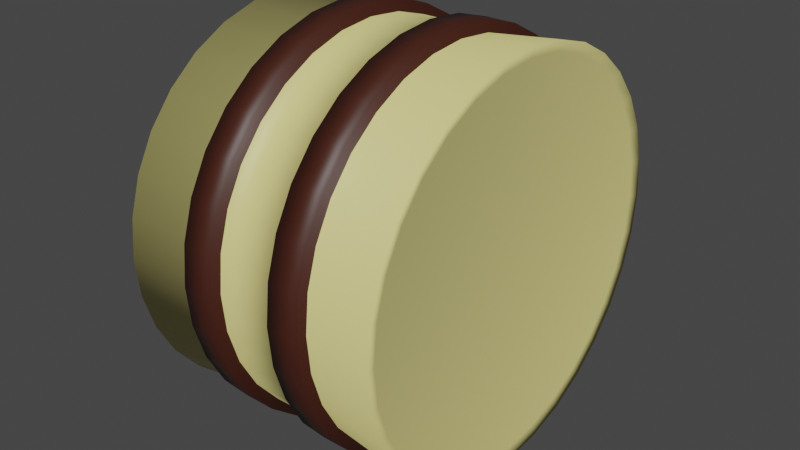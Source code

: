 # Source: HayBale.blend  (saved by Blender 3.0.42; exported with 4.5.12 LTS)
import bpy
from mathutils import Matrix  # noqa: F401  (used for matrix-valued properties, if any)

bpy.ops.wm.read_factory_settings(use_empty=True)
scene = bpy.context.scene
scene.name = 'Scene'

# ---- collections
col_collection = bpy.data.collections.new('Collection'); scene.collection.children.link(col_collection)

# ---- materials (node trees are filled in below, after node groups)
mat_haybale = bpy.data.materials.new('HayBale')
mat_haybale.use_transparent_shadow = False
mat_ties = bpy.data.materials.new('Ties')
mat_ties.use_transparent_shadow = False

# ---- material node trees
mat_haybale.use_nodes = True; mat_haybale.node_tree.nodes.clear()
_N = mat_haybale.node_tree.nodes; _L = mat_haybale.node_tree.links
n0 = _N.new('ShaderNodeBsdfPrincipled'); n0.name = 'Principled BSDF'; n0.location = (10, 300)
n0.distribution = 'GGX'
n0.subsurface_method = 'RANDOM_WALK_SKIN'
n0.inputs[0].default_value = (0.8, 0.7196, 0.2568, 1.0)
n0.inputs[3].default_value = 1.45
n0.inputs[27].default_value = (0.0, 0.0, 0.0, 1.0)
n0.inputs[28].default_value = 1.0
n1 = _N.new('ShaderNodeOutputMaterial'); n1.name = 'Material Output'; n1.location = (300, 300)
_L.new(n0.outputs[0], n1.inputs[0])
n1.is_active_output = True
mat_ties.use_nodes = True; mat_ties.node_tree.nodes.clear()
_N = mat_ties.node_tree.nodes; _L = mat_ties.node_tree.links
n0 = _N.new('ShaderNodeBsdfPrincipled'); n0.name = 'Principled BSDF'; n0.location = (10, 300)
n0.distribution = 'GGX'
n0.subsurface_method = 'RANDOM_WALK_SKIN'
n0.inputs[0].default_value = (0.05221, 0.0123, 0.005772, 1.0)
n0.inputs[3].default_value = 1.45
n0.inputs[27].default_value = (0.0, 0.0, 0.0, 1.0)
n0.inputs[28].default_value = 1.0
n1 = _N.new('ShaderNodeOutputMaterial'); n1.name = 'Material Output'; n1.location = (300, 300)
_L.new(n0.outputs[0], n1.inputs[0])
n1.is_active_output = True

# ---- world
world_world = bpy.data.worlds.new('World'); scene.world = world_world
world_world.use_nodes = True; world_world.node_tree.nodes.clear()
_N = world_world.node_tree.nodes; _L = world_world.node_tree.links
n0 = _N.new('ShaderNodeOutputWorld'); n0.name = 'World Output'; n0.location = (300, 300)
n1 = _N.new('ShaderNodeBackground'); n1.name = 'Background'; n1.location = (10, 300)
n1.inputs[0].default_value = (0.05088, 0.05088, 0.05088, 1.0)
_L.new(n1.outputs[0], n0.inputs[0])
n0.is_active_output = True
world_world.color = (0.05088, 0.05088, 0.05088)
world_world.use_sun_shadow = False
world_world.sun_shadow_jitter_overblur = 0.0

# ---- meshes
me_cylinder = bpy.data.meshes.new('Cylinder')
me_cylinder.from_pydata([(-1.92, 2.735, -7.128e-08), (1.92, 2.735, 7.673e-08), (-1.92, 2.682, -0.5335), (1.92, 2.682, -0.5335), (-1.92, 2.526, -1.046), (1.92, 2.526, -1.046), (-1.92, 2.274, -1.519), (1.92, 2.274, -1.519), (-1.92, 1.934, -1.934), (1.92, 1.934, -1.934), (-1.92, 1.519, -2.274), (1.92, 1.519, -2.274), (-1.92, 1.046, -2.526), (1.92, 1.046, -2.526), (-1.92, 0.5335, -2.682), (1.92, 0.5335, -2.682), (-1.92, -1.202e-07, -2.735), (1.92, -1.202e-07, -2.735), (-1.92, -0.5335, -2.682), (1.92, -0.5335, -2.682), (-1.92, -1.046, -2.526), (1.92, -1.046, -2.526), (-1.92, -1.519, -2.274), (1.92, -1.519, -2.274), (-1.92, -1.934, -1.934), (1.92, -1.934, -1.934), (-1.92, -2.274, -1.519), (1.92, -2.274, -1.519), (-1.92, -2.526, -1.046), (1.92, -2.526, -1.046), (-1.92, -2.682, -0.5335), (1.92, -2.682, -0.5335), (-1.92, -2.735, 1.722e-07), (1.92, -2.735, 3.202e-07), (-1.92, -2.682, 0.5335), (1.92, -2.682, 0.5335), (-1.92, -2.526, 1.046), (1.92, -2.526, 1.046), (-1.92, -2.274, 1.519), (1.92, -2.274, 1.519), (-1.92, -1.934, 1.934), (1.92, -1.934, 1.934), (-1.92, -1.519, 2.274), (1.92, -1.519, 2.274), (-1.92, -1.046, 2.526), (1.92, -1.046, 2.526), (-1.92, -0.5335, 2.682), (1.92, -0.5335, 2.682), (-1.92, 3.319e-08, 2.735), (1.92, 3.319e-08, 2.735), (-1.92, 0.5335, 2.682), (1.92, 0.5335, 2.682), (-1.92, 1.046, 2.526), (1.92, 1.046, 2.526), (-1.92, 1.519, 2.274), (1.92, 1.519, 2.274), (-1.92, 1.934, 1.934), (1.92, 1.934, 1.934), (-1.92, 2.274, 1.519), (1.92, 2.274, 1.519), (-1.92, 2.526, 1.046), (1.92, 2.526, 1.046), (-1.92, 2.682, 0.5335), (1.92, 2.682, 0.5335), (-1.958, 2.88, -7.55e-08), (-1.958, 2.825, -0.5619), (1.958, 2.825, -0.5619), (1.958, 2.88, 7.55e-08), (-1.958, 2.661, -1.102), (1.958, 2.661, -1.102), (-1.958, 2.395, -1.6), (1.958, 2.395, -1.6), (-1.958, 2.036, -2.036), (1.958, 2.036, -2.036), (-1.958, 1.6, -2.395), (1.958, 1.6, -2.395), (-1.958, 1.102, -2.661), (1.958, 1.102, -2.661), (-1.958, 0.5619, -2.825), (1.958, 0.5619, -2.825), (-1.958, -1.259e-07, -2.88), (1.958, -1.259e-07, -2.88), (-1.958, -0.5619, -2.825), (1.958, -0.5619, -2.825), (-1.958, -1.102, -2.661), (1.958, -1.102, -2.661), (-1.958, -1.6, -2.395), (1.958, -1.6, -2.395), (-1.958, -2.036, -2.036), (1.958, -2.036, -2.036), (-1.958, -2.395, -1.6), (1.958, -2.395, -1.6), (-1.958, -2.661, -1.102), (1.958, -2.661, -1.102), (-1.958, -2.825, -0.5619), (1.958, -2.825, -0.5619), (-1.958, -2.88, 1.763e-07), (1.958, -2.88, 3.273e-07), (-1.958, -2.825, 0.5619), (1.958, -2.825, 0.5619), (-1.958, -2.661, 1.102), (1.958, -2.661, 1.102), (-1.958, -2.395, 1.6), (1.958, -2.395, 1.6), (-1.958, -2.036, 2.036), (1.958, -2.036, 2.036), (-1.958, -1.6, 2.395), (1.958, -1.6, 2.395), (-1.958, -1.102, 2.661), (1.958, -1.102, 2.661), (-1.958, -0.5619, 2.825), (1.958, -0.5619, 2.825), (-1.958, 3.434e-08, 2.88), (1.958, 3.434e-08, 2.88), (-1.958, 0.5619, 2.825), (1.958, 0.5619, 2.825), (-1.958, 1.102, 2.661), (1.958, 1.102, 2.661), (-1.958, 1.6, 2.395), (1.958, 1.6, 2.395), (-1.958, 2.036, 2.036), (1.958, 2.036, 2.036), (-1.958, 2.395, 1.6), (1.958, 2.395, 1.6), (-1.958, 2.661, 1.102), (1.958, 2.661, 1.102), (-1.958, 2.825, 0.5619), (1.958, 2.825, 0.5619), (-0.9396, 2.763, -5.552e-08), (8.358e-08, 2.763, -1.93e-08), (0.9396, 2.763, 1.693e-08), (0.9396, 2.71, -0.5391), (-8.581e-08, 2.71, -0.5391), (-0.9396, 2.71, -0.5391), (0.9396, 2.553, -1.058), (8.358e-08, 2.553, -1.058), (-0.9396, 2.553, -1.058), (0.9396, 2.298, -1.535), (8.358e-08, 2.298, -1.535), (-0.9396, 2.298, -1.535), (0.9396, 1.954, -1.954), (8.358e-08, 1.954, -1.954), (-0.9396, 1.954, -1.954), (0.9396, 1.535, -2.298), (2.53e-07, 1.535, -2.298), (-0.9396, 1.535, -2.298), (0.9396, 1.058, -2.553), (4.223e-07, 1.058, -2.553), (-0.9396, 1.058, -2.553), (0.9396, 0.5391, -2.71), (4.223e-07, 0.5391, -2.71), (-0.9396, 0.5391, -2.71), (0.9396, -1.198e-07, -2.763), (4.223e-07, -1.198e-07, -2.763), (-0.9396, -1.198e-07, -2.763), (0.9396, -0.5391, -2.71), (4.223e-07, -0.5391, -2.71), (-0.9396, -0.5391, -2.71), (0.9396, -1.058, -2.553), (4.223e-07, -1.058, -2.553), (-0.9396, -1.058, -2.553), (0.9396, -1.535, -2.298), (2.53e-07, -1.535, -2.298), (-0.9396, -1.535, -2.298), (0.9396, -1.954, -1.954), (8.358e-08, -1.954, -1.954), (-0.9396, -1.954, -1.954), (0.9396, -2.298, -1.535), (8.358e-08, -2.298, -1.535), (-0.9396, -2.298, -1.535), (0.9396, -2.553, -1.058), (8.358e-08, -2.553, -1.058), (-0.9396, -2.553, -1.058), (0.9396, -2.71, -0.5391), (-8.581e-08, -2.71, -0.5391), (-0.9396, -2.71, -0.5391), (0.9396, -2.763, 2.585e-07), (-8.581e-08, -2.763, 2.223e-07), (-0.9396, -2.763, 1.861e-07), (0.9396, -2.71, 0.5391), (-8.581e-08, -2.71, 0.5391), (-0.9396, -2.71, 0.5391), (0.9396, -2.553, 1.058), (-2.552e-07, -2.553, 1.058), (-0.9396, -2.553, 1.058), (0.9396, -2.298, 1.535), (-2.552e-07, -2.298, 1.535), (-0.9396, -2.298, 1.535), (0.9396, -1.954, 1.954), (-2.552e-07, -1.954, 1.954), (-0.9396, -1.954, 1.954), (0.9396, -1.535, 2.298), (-4.246e-07, -1.535, 2.298), (-0.9396, -1.535, 2.298), (0.9396, -1.058, 2.553), (-5.94e-07, -1.058, 2.553), (-0.9396, -1.058, 2.553), (0.9396, -0.5391, 2.71), (-5.94e-07, -0.5391, 2.71), (-0.9396, -0.5391, 2.71), (0.9396, 3.396e-08, 2.763), (-5.94e-07, 3.396e-08, 2.763), (-0.9396, 3.396e-08, 2.763), (0.9396, 0.5391, 2.71), (-5.94e-07, 0.5391, 2.71), (-0.9396, 0.5391, 2.71), (0.9396, 1.058, 2.553), (-5.94e-07, 1.058, 2.553), (-0.9396, 1.058, 2.553), (0.9396, 1.535, 2.298), (-4.246e-07, 1.535, 2.298), (-0.9396, 1.535, 2.298), (0.9396, 1.954, 1.954), (-2.552e-07, 1.954, 1.954), (-0.9396, 1.954, 1.954), (0.9396, 2.298, 1.535), (-2.552e-07, 2.298, 1.535), (-0.9396, 2.298, 1.535), (0.9396, 2.553, 1.058), (-2.552e-07, 2.553, 1.058), (-0.9396, 2.553, 1.058), (0.9396, 2.71, 0.5391), (-8.581e-08, 2.71, 0.5391), (-0.9396, 2.71, 0.5391), (-0.4698, 2.763, -3.741e-08), (-0.4698, 2.71, -0.5391), (-0.4698, 2.553, -1.058), (-0.4698, 2.298, -1.535), (-0.4698, 1.954, -1.954), (-0.4698, 1.535, -2.298), (-0.4698, 1.058, -2.553), (-0.4698, 0.5391, -2.71), (-0.4698, -1.198e-07, -2.763), (-0.4698, -0.5391, -2.71), (-0.4698, -1.058, -2.553), (-0.4698, -1.535, -2.298), (-0.4698, -1.954, -1.954), (-0.4698, -2.298, -1.535), (-0.4698, -2.553, -1.058), (-0.4698, -2.71, -0.5391), (-0.4698, -2.763, 2.042e-07), (-0.4698, -2.71, 0.5391), (-0.4698, -2.553, 1.058), (-0.4698, -2.298, 1.535), (-0.4698, -1.954, 1.954), (-0.4698, -1.535, 2.298), (-0.4698, -1.058, 2.553), (-0.4698, -0.5391, 2.71), (-0.4698, 3.396e-08, 2.763), (-0.4698, 0.5391, 2.71), (-0.4698, 1.058, 2.553), (-0.4698, 1.535, 2.298), (-0.4698, 1.954, 1.954), (-0.4698, 2.298, 1.535), (-0.4698, 2.553, 1.058), (-0.4698, 2.71, 0.5391), (0.4698, 2.763, -1.185e-09), (0.4698, 2.71, -0.5391), (0.4698, 2.553, -1.058), (0.4698, 2.298, -1.535), (0.4698, 1.954, -1.954), (0.4698, 1.535, -2.298), (0.4698, 1.058, -2.553), (0.4698, 0.5391, -2.71), (0.4698, -1.198e-07, -2.763), (0.4698, -0.5391, -2.71), (0.4698, -1.058, -2.553), (0.4698, -1.535, -2.298), (0.4698, -1.954, -1.954), (0.4698, -2.298, -1.535), (0.4698, -2.553, -1.058), (0.4698, -2.71, -0.5391), (0.4698, -2.763, 2.404e-07), (0.4698, -2.71, 0.5391), (0.4698, -2.553, 1.058), (0.4698, -2.298, 1.535), (0.4698, -1.954, 1.954), (0.4698, -1.535, 2.298), (0.4698, -1.058, 2.553), (0.4698, -0.5391, 2.71), (0.4698, 3.396e-08, 2.763), (0.4698, 0.5391, 2.71), (0.4698, 1.058, 2.553), (0.4698, 1.535, 2.298), (0.4698, 1.954, 1.954), (0.4698, 2.298, 1.535), (0.4698, 2.553, 1.058), (0.4698, 2.71, 0.5391), (0.4698, 2.915, 1.71e-09), (0.9396, 2.915, 2.127e-08), (-0.4698, 2.859, -0.5687), (-0.9396, 2.859, -0.5687), (-0.4698, 2.693, -1.116), (-0.9396, 2.693, -1.116), (-0.4698, 2.424, -1.62), (-0.9396, 2.424, -1.62), (-0.4698, 2.061, -2.061), (-0.9396, 2.061, -2.061), (-0.4698, 1.62, -2.424), (-0.9396, 1.62, -2.424), (-0.4698, 1.116, -2.693), (-0.9396, 1.116, -2.693), (-0.4698, 0.5687, -2.859), (-0.9396, 0.5687, -2.859), (-0.4698, -1.249e-07, -2.915), (-0.9396, -1.249e-07, -2.915), (-0.4698, -0.5687, -2.859), (-0.9396, -0.5687, -2.859), (-0.4698, -1.116, -2.693), (-0.9396, -1.116, -2.693), (-0.4698, -1.62, -2.424), (-0.9396, -1.62, -2.424), (-0.4698, -2.061, -2.061), (-0.9396, -2.061, -2.061), (-0.4698, -2.424, -1.62), (-0.9396, -2.424, -1.62), (-0.4698, -2.693, -1.116), (-0.9396, -2.693, -1.116), (-0.4698, -2.859, -0.5687), (-0.9396, -2.859, -0.5687), (-0.4698, -2.915, 2.136e-07), (-0.9396, -2.915, 1.94e-07), (-0.4698, -2.859, 0.5687), (-0.9396, -2.859, 0.5687), (-0.4698, -2.693, 1.116), (-0.9396, -2.693, 1.116), (-0.4698, -2.424, 1.62), (-0.9396, -2.424, 1.62), (-0.4698, -2.061, 2.061), (-0.9396, -2.061, 2.061), (-0.4698, -1.62, 2.424), (-0.9396, -1.62, 2.424), (-0.4698, -1.116, 2.693), (-0.9396, -1.116, 2.693), (-0.4698, -0.5687, 2.859), (-0.9396, -0.5687, 2.859), (-0.4698, 3.468e-08, 2.915), (-0.9396, 3.468e-08, 2.915), (-0.4698, 0.5687, 2.859), (-0.9396, 0.5687, 2.859), (-0.4698, 1.116, 2.693), (-0.9396, 1.116, 2.693), (-0.4698, 1.62, 2.424), (-0.9396, 1.62, 2.424), (-0.4698, 2.061, 2.061), (-0.9396, 2.061, 2.061), (-0.4698, 2.424, 1.62), (-0.9396, 2.424, 1.62), (-0.4698, 2.693, 1.116), (-0.9396, 2.693, 1.116), (-0.4698, 2.859, 0.5687), (-0.9396, 2.859, 0.5687), (-0.9396, 2.915, -5.19e-08), (0.9396, 2.859, 0.5687), (0.9396, 2.693, 1.116), (0.9396, 2.424, 1.62), (0.9396, 2.061, 2.061), (0.9396, 1.62, 2.424), (0.9396, 1.116, 2.693), (0.9396, 0.5687, 2.859), (0.9396, 3.468e-08, 2.915), (0.9396, -0.5687, 2.859), (0.9396, -1.116, 2.693), (0.9396, -1.62, 2.424), (0.9396, -2.061, 2.061), (0.9396, -2.424, 1.62), (0.9396, -2.693, 1.116), (0.9396, -2.859, 0.5687), (0.9396, -2.915, 2.665e-07), (0.9396, -2.859, -0.5687), (0.9396, -2.693, -1.116), (0.9396, -2.424, -1.62), (0.9396, -2.061, -2.061), (0.9396, -1.62, -2.424), (0.9396, -1.116, -2.693), (0.9396, -0.5687, -2.859), (0.9396, -1.249e-07, -2.915), (0.9396, 0.5687, -2.859), (0.9396, 1.116, -2.693), (0.9396, 1.62, -2.424), (0.9396, 2.061, -2.061), (0.9396, 2.424, -1.62), (0.9396, 2.693, -1.116), (0.9396, 2.859, -0.5687), (-0.4698, 2.915, -3.234e-08), (0.4698, 2.859, -0.5687), (0.4698, 2.693, -1.116), (0.4698, 2.424, -1.62), (0.4698, 2.061, -2.061), (0.4698, 1.62, -2.424), (0.4698, 1.116, -2.693), (0.4698, 0.5687, -2.859), (0.4698, -1.249e-07, -2.915), (0.4698, -0.5687, -2.859), (0.4698, -1.116, -2.693), (0.4698, -1.62, -2.424), (0.4698, -2.061, -2.061), (0.4698, -2.424, -1.62), (0.4698, -2.693, -1.116), (0.4698, -2.859, -0.5687), (0.4698, -2.915, 2.484e-07), (0.4698, -2.859, 0.5687), (0.4698, -2.693, 1.116), (0.4698, -2.424, 1.62), (0.4698, -2.061, 2.061), (0.4698, -1.62, 2.424), (0.4698, -1.116, 2.693), (0.4698, -0.5687, 2.859), (0.4698, 3.468e-08, 2.915), (0.4698, 0.5687, 2.859), (0.4698, 1.116, 2.693), (0.4698, 1.62, 2.424), (0.4698, 2.061, 2.061), (0.4698, 2.424, 1.62), (0.4698, 2.693, 1.116), (0.4698, 2.859, 0.5687)], [], [(130, 67, 66, 131), (131, 66, 69, 134), (134, 69, 71, 137), (137, 71, 73, 140), (140, 73, 75, 143), (143, 75, 77, 146), (146, 77, 79, 149), (149, 79, 81, 152), (152, 81, 83, 155), (155, 83, 85, 158), (158, 85, 87, 161), (161, 87, 89, 164), (164, 89, 91, 167), (167, 91, 93, 170), (170, 93, 95, 173), (173, 95, 97, 176), (176, 97, 99, 179), (179, 99, 101, 182), (182, 101, 103, 185), (185, 103, 105, 188), (188, 105, 107, 191), (191, 107, 109, 194), (194, 109, 111, 197), (197, 111, 113, 200), (200, 113, 115, 203), (203, 115, 117, 206), (206, 117, 119, 209), (209, 119, 121, 212), (212, 121, 123, 215), (215, 123, 125, 218), (3, 1, 63, 61, 59, 57, 55, 53, 51, 49, 47, 45, 43, 41, 39, 37, 35, 33, 31, 29, 27, 25, 23, 21, 19, 17, 15, 13, 11, 9, 7, 5), (218, 125, 127, 221), (221, 127, 67, 130), (0, 2, 4, 6, 8, 10, 12, 14, 16, 18, 20, 22, 24, 26, 28, 30, 32, 34, 36, 38, 40, 42, 44, 46, 48, 50, 52, 54, 56, 58, 60, 62), (2, 0, 64, 65), (1, 3, 66, 67), (4, 2, 65, 68), (3, 5, 69, 66), (6, 4, 68, 70), (5, 7, 71, 69), (8, 6, 70, 72), (7, 9, 73, 71), (10, 8, 72, 74), (9, 11, 75, 73), (12, 10, 74, 76), (11, 13, 77, 75), (14, 12, 76, 78), (13, 15, 79, 77), (16, 14, 78, 80), (15, 17, 81, 79), (18, 16, 80, 82), (17, 19, 83, 81), (20, 18, 82, 84), (19, 21, 85, 83), (22, 20, 84, 86), (21, 23, 87, 85), (24, 22, 86, 88), (23, 25, 89, 87), (26, 24, 88, 90), (25, 27, 91, 89), (28, 26, 90, 92), (27, 29, 93, 91), (30, 28, 92, 94), (29, 31, 95, 93), (32, 30, 94, 96), (31, 33, 97, 95), (34, 32, 96, 98), (33, 35, 99, 97), (36, 34, 98, 100), (35, 37, 101, 99), (38, 36, 100, 102), (37, 39, 103, 101), (40, 38, 102, 104), (39, 41, 105, 103), (42, 40, 104, 106), (41, 43, 107, 105), (44, 42, 106, 108), (43, 45, 109, 107), (46, 44, 108, 110), (45, 47, 111, 109), (48, 46, 110, 112), (47, 49, 113, 111), (50, 48, 112, 114), (49, 51, 115, 113), (52, 50, 114, 116), (51, 53, 117, 115), (54, 52, 116, 118), (53, 55, 119, 117), (56, 54, 118, 120), (55, 57, 121, 119), (58, 56, 120, 122), (57, 59, 123, 121), (60, 58, 122, 124), (59, 61, 125, 123), (62, 60, 124, 126), (61, 63, 127, 125), (0, 62, 126, 64), (63, 1, 67, 127), (126, 223, 128, 64), (255, 222, 129, 224), (142, 139, 295, 297), (124, 220, 223, 126), (254, 219, 222, 255), (231, 232, 304, 302), (122, 217, 220, 124), (253, 216, 219, 254), (191, 194, 362, 363), (120, 214, 217, 122), (252, 213, 216, 253), (140, 143, 379, 380), (118, 211, 214, 120), (251, 210, 213, 252), (230, 231, 302, 300), (116, 208, 211, 118), (250, 207, 210, 251), (229, 230, 300, 298), (114, 205, 208, 116), (249, 204, 207, 250), (196, 193, 331, 333), (112, 202, 205, 114), (248, 201, 204, 249), (145, 142, 297, 299), (110, 199, 202, 112), (247, 198, 201, 248), (228, 229, 298, 296), (108, 196, 199, 110), (246, 195, 198, 247), (194, 197, 361, 362), (106, 193, 196, 108), (245, 192, 195, 246), (143, 146, 378, 379), (104, 190, 193, 106), (244, 189, 192, 245), (227, 228, 296, 294), (102, 187, 190, 104), (243, 186, 189, 244), (226, 227, 294, 292), (100, 184, 187, 102), (242, 183, 186, 243), (199, 196, 333, 335), (98, 181, 184, 100), (241, 180, 183, 242), (148, 145, 299, 301), (96, 178, 181, 98), (240, 177, 180, 241), (225, 226, 292, 290), (94, 175, 178, 96), (239, 174, 177, 240), (197, 200, 360, 361), (92, 172, 175, 94), (238, 171, 174, 239), (146, 149, 377, 378), (90, 169, 172, 92), (237, 168, 171, 238), (224, 225, 290, 384), (88, 166, 169, 90), (236, 165, 168, 237), (202, 199, 335, 337), (86, 163, 166, 88), (235, 162, 165, 236), (151, 148, 301, 303), (84, 160, 163, 86), (234, 159, 162, 235), (200, 203, 359, 360), (82, 157, 160, 84), (233, 156, 159, 234), (149, 152, 376, 377), (80, 154, 157, 82), (232, 153, 156, 233), (205, 202, 337, 339), (78, 151, 154, 80), (231, 150, 153, 232), (154, 151, 303, 305), (76, 148, 151, 78), (230, 147, 150, 231), (203, 206, 358, 359), (74, 145, 148, 76), (229, 144, 147, 230), (152, 155, 375, 376), (72, 142, 145, 74), (228, 141, 144, 229), (208, 205, 339, 341), (70, 139, 142, 72), (227, 138, 141, 228), (157, 154, 305, 307), (68, 136, 139, 70), (226, 135, 138, 227), (256, 287, 415, 288), (65, 133, 136, 68), (225, 132, 135, 226), (206, 209, 357, 358), (64, 128, 133, 65), (224, 129, 132, 225), (155, 158, 374, 375), (287, 286, 414, 415), (286, 285, 413, 414), (211, 208, 341, 343), (160, 157, 307, 309), (285, 284, 412, 413), (209, 212, 356, 357), (158, 161, 373, 374), (284, 283, 411, 412), (283, 282, 410, 411), (214, 211, 343, 345), (163, 160, 309, 311), (282, 281, 409, 410), (212, 215, 355, 356), (161, 164, 372, 373), (281, 280, 408, 409), (280, 279, 407, 408), (217, 214, 345, 347), (166, 163, 311, 313), (279, 278, 406, 407), (215, 218, 354, 355), (164, 167, 371, 372), (278, 277, 405, 406), (277, 276, 404, 405), (220, 217, 347, 349), (169, 166, 313, 315), (276, 275, 403, 404), (218, 221, 353, 354), (255, 224, 384, 350), (167, 170, 370, 371), (275, 274, 402, 403), (254, 255, 350, 348), (274, 273, 401, 402), (129, 256, 257, 132), (132, 257, 258, 135), (135, 258, 259, 138), (138, 259, 260, 141), (141, 260, 261, 144), (144, 261, 262, 147), (147, 262, 263, 150), (150, 263, 264, 153), (153, 264, 265, 156), (156, 265, 266, 159), (159, 266, 267, 162), (162, 267, 268, 165), (165, 268, 269, 168), (168, 269, 270, 171), (171, 270, 271, 174), (174, 271, 272, 177), (177, 272, 273, 180), (180, 273, 274, 183), (183, 274, 275, 186), (186, 275, 276, 189), (189, 276, 277, 192), (192, 277, 278, 195), (195, 278, 279, 198), (198, 279, 280, 201), (201, 280, 281, 204), (204, 281, 282, 207), (207, 282, 283, 210), (210, 283, 284, 213), (213, 284, 285, 216), (216, 285, 286, 219), (219, 286, 287, 222), (222, 287, 256, 129), (415, 353, 289, 288), (414, 354, 353, 415), (413, 355, 354, 414), (412, 356, 355, 413), (411, 357, 356, 412), (410, 358, 357, 411), (409, 359, 358, 410), (408, 360, 359, 409), (407, 361, 360, 408), (406, 362, 361, 407), (405, 363, 362, 406), (404, 364, 363, 405), (403, 365, 364, 404), (402, 366, 365, 403), (401, 367, 366, 402), (400, 368, 367, 401), (399, 369, 368, 400), (398, 370, 369, 399), (397, 371, 370, 398), (396, 372, 371, 397), (395, 373, 372, 396), (394, 374, 373, 395), (393, 375, 374, 394), (392, 376, 375, 393), (391, 377, 376, 392), (390, 378, 377, 391), (389, 379, 378, 390), (388, 380, 379, 389), (387, 381, 380, 388), (386, 382, 381, 387), (385, 383, 382, 386), (288, 289, 383, 385), (352, 384, 290, 291), (291, 290, 292, 293), (293, 292, 294, 295), (295, 294, 296, 297), (297, 296, 298, 299), (299, 298, 300, 301), (301, 300, 302, 303), (303, 302, 304, 305), (305, 304, 306, 307), (307, 306, 308, 309), (309, 308, 310, 311), (311, 310, 312, 313), (313, 312, 314, 315), (315, 314, 316, 317), (317, 316, 318, 319), (319, 318, 320, 321), (321, 320, 322, 323), (323, 322, 324, 325), (325, 324, 326, 327), (327, 326, 328, 329), (329, 328, 330, 331), (331, 330, 332, 333), (333, 332, 334, 335), (335, 334, 336, 337), (337, 336, 338, 339), (339, 338, 340, 341), (341, 340, 342, 343), (343, 342, 344, 345), (345, 344, 346, 347), (347, 346, 348, 349), (349, 348, 350, 351), (351, 350, 384, 352), (193, 190, 329, 331), (232, 233, 306, 304), (233, 234, 308, 306), (137, 140, 380, 381), (188, 191, 363, 364), (234, 235, 310, 308), (139, 136, 293, 295), (190, 187, 327, 329), (235, 236, 312, 310), (236, 237, 314, 312), (134, 137, 381, 382), (257, 256, 288, 385), (185, 188, 364, 365), (237, 238, 316, 314), (136, 133, 291, 293), (258, 257, 385, 386), (187, 184, 325, 327), (238, 239, 318, 316), (259, 258, 386, 387), (239, 240, 320, 318), (131, 134, 382, 383), (260, 259, 387, 388), (182, 185, 365, 366), (240, 241, 322, 320), (133, 128, 352, 291), (261, 260, 388, 389), (184, 181, 323, 325), (241, 242, 324, 322), (262, 261, 389, 390), (242, 243, 326, 324), (130, 131, 383, 289), (263, 262, 390, 391), (179, 182, 366, 367), (243, 244, 328, 326), (264, 263, 391, 392), (181, 178, 321, 323), (244, 245, 330, 328), (265, 264, 392, 393), (245, 246, 332, 330), (266, 265, 393, 394), (176, 179, 367, 368), (246, 247, 334, 332), (267, 266, 394, 395), (178, 175, 319, 321), (247, 248, 336, 334), (268, 267, 395, 396), (248, 249, 338, 336), (269, 268, 396, 397), (173, 176, 368, 369), (249, 250, 340, 338), (270, 269, 397, 398), (175, 172, 317, 319), (250, 251, 342, 340), (128, 223, 351, 352), (271, 270, 398, 399), (251, 252, 344, 342), (272, 271, 399, 400), (170, 173, 369, 370), (252, 253, 346, 344), (221, 130, 289, 353), (273, 272, 400, 401), (172, 169, 315, 317), (253, 254, 348, 346), (223, 220, 349, 351)])
me_cylinder.polygons.foreach_set('use_smooth', [True] * 386)
me_cylinder.polygons.foreach_set('material_index', [0, 0, 0, 0, 0, 0, 0, 0, 0, 0, 0, 0, 0, 0, 0, 0, 0, 0, 0, 0, 0, 0, 0, 0, 0, 0, 0, 0, 0, 0, 0, 0, 0, 0, 0, 0, 0, 0, 0, 0, 0, 0, 0, 0, 0, 0, 0, 0, 0, 0, 0, 0, 0, 0, 0, 0, 0, 0, 0, 0, 0, 0, 0, 0, 0, 0, 0, 0, 0, 0, 0, 0, 0, 0, 0, 0, 0, 0, 0, 0, 0, 0, 0, 0, 0, 0, 0, 0, 0, 0, 0, 0, 0, 0, 0, 0, 0, 0, 0, 0, 1, 0, 0, 1, 0, 0, 1, 0, 0, 1, 0, 0, 1, 0, 0, 1, 0, 0, 1, 0, 0, 1, 0, 0, 1, 0, 0, 1, 0, 0, 1, 0, 0, 1, 0, 0, 1, 0, 0, 1, 0, 0, 1, 0, 0, 1, 0, 0, 1, 0, 0, 1, 0, 0, 1, 0, 0, 1, 0, 0, 1, 0, 0, 1, 0, 0, 1, 0, 0, 1, 0, 0, 1, 0, 0, 1, 0, 0, 1, 0, 0, 1, 0, 0, 1, 0, 0, 1, 0, 0, 1, 0, 0, 1, 1, 1, 1, 1, 1, 1, 1, 1, 1, 1, 1, 1, 1, 1, 1, 1, 1, 1, 1, 1, 1, 1, 1, 1, 1, 1, 1, 1, 1, 1, 1, 1, 0, 0, 0, 0, 0, 0, 0, 0, 0, 0, 0, 0, 0, 0, 0, 0, 0, 0, 0, 0, 0, 0, 0, 0, 0, 0, 0, 0, 0, 0, 0, 0, 1, 1, 1, 1, 1, 1, 1, 1, 1, 1, 1, 1, 1, 1, 1, 1, 1, 1, 1, 1, 1, 1, 1, 1, 1, 1, 1, 1, 1, 1, 1, 1, 1, 1, 1, 1, 1, 1, 1, 1, 1, 1, 1, 1, 1, 1, 1, 1, 1, 1, 1, 1, 1, 1, 1, 1, 1, 1, 1, 1, 1, 1, 1, 1, 1, 1, 1, 1, 1, 1, 1, 1, 1, 1, 1, 1, 1, 1, 1, 1, 1, 1, 1, 1, 1, 1, 1, 1, 1, 1, 1, 1, 1, 1, 1, 1, 1, 1, 1, 1, 1, 1, 1, 1, 1, 1, 1, 1, 1, 1, 1, 1, 1, 1, 1, 1, 1, 1, 1, 1, 1, 1, 1, 1, 1, 1, 1, 1])
_uv = me_cylinder.uv_layers.new(name='UVMap')
_uv.uv.foreach_set('vector', [1.0, 0.875, 1.0, 1.0, 0.9688, 1.0, 0.9688, 0.875, 0.9688, 0.875, 0.9688, 1.0, 0.9375, 1.0, 0.9375, 0.875, 0.9375, 0.875, 0.9375, 1.0, 0.9062, 1.0, 0.9062, 0.875, 0.9062, 0.875, 0.9062, 1.0, 0.875, 1.0, 0.875, 0.875, 0.875, 0.875, 0.875, 1.0, 0.8438, 1.0, 0.8438, 0.875, 0.8438, 0.875, 0.8438, 1.0, 0.8125, 1.0, 0.8125, 0.875, 0.8125, 0.875, 0.8125, 1.0, 0.7812, 1.0, 0.7812, 0.875, 0.7812, 0.875, 0.7812, 1.0, 0.75, 1.0, 0.75, 0.875, 0.75, 0.875, 0.75, 1.0, 0.7188, 1.0, 0.7188, 0.875, 0.7188, 0.875, 0.7188, 1.0, 0.6875, 1.0, 0.6875, 0.875, 0.6875, 0.875, 0.6875, 1.0, 0.6562, 1.0, 0.6562, 0.875, 0.6562, 0.875, 0.6562, 1.0, 0.625, 1.0, 0.625, 0.875, 0.625, 0.875, 0.625, 1.0, 0.5938, 1.0, 0.5938, 0.875, 0.5938, 0.875, 0.5938, 1.0, 0.5625, 1.0, 0.5625, 0.875, 0.5625, 0.875, 0.5625, 1.0, 0.5312, 1.0, 0.5312, 0.875, 0.5312, 0.875, 0.5312, 1.0, 0.5, 1.0, 0.5, 0.875, 0.5, 0.875, 0.5, 1.0, 0.4688, 1.0, 0.4688, 0.875, 0.4688, 0.875, 0.4688, 1.0, 0.4375, 1.0, 0.4375, 0.875, 0.4375, 0.875, 0.4375, 1.0, 0.4062, 1.0, 0.4062, 0.875, 0.4062, 0.875, 0.4062, 1.0, 0.375, 1.0, 0.375, 0.875, 0.375, 0.875, 0.375, 1.0, 0.3438, 1.0, 0.3438, 0.875, 0.3438, 0.875, 0.3438, 1.0, 0.3125, 1.0, 0.3125, 0.875, 0.3125, 0.875, 0.3125, 1.0, 0.2812, 1.0, 0.2812, 0.875, 0.2812, 0.875, 0.2812, 1.0, 0.25, 1.0, 0.25, 0.875, 0.25, 0.875, 0.25, 1.0, 0.2188, 1.0, 0.2188, 0.875, 0.2188, 0.875, 0.2188, 1.0, 0.1875, 1.0, 0.1875, 0.875, 0.1875, 0.875, 0.1875, 1.0, 0.1562, 1.0, 0.1562, 0.875, 0.1562, 0.875, 0.1562, 1.0, 0.125, 1.0, 0.125, 0.875, 0.125, 0.875, 0.125, 1.0, 0.09375, 1.0, 0.09375, 0.875, 0.09375, 0.875, 0.09375, 1.0, 0.0625, 1.0, 0.0625, 0.875, 0.2954, 0.478, 0.25, 0.4825, 0.2046, 0.478, 0.161, 0.4648, 0.1208, 0.4433, 0.08561, 0.4144, 0.0567, 0.3792, 0.03522, 0.339, 0.02199, 0.2954, 0.01752, 0.25, 0.02199, 0.2046, 0.03522, 0.161, 0.0567, 0.1208, 0.08561, 0.08561, 0.1208, 0.0567, 0.161, 0.03522, 0.2046, 0.02199, 0.25, 0.01752, 0.2954, 0.02199, 0.339, 0.03522, 0.3792, 0.0567, 0.4144, 0.08561, 0.4433, 0.1208, 0.4648, 0.161, 0.478, 0.2046, 0.4825, 0.25, 0.478, 0.2954, 0.4648, 0.339, 0.4433, 0.3792, 0.4144, 0.4144, 0.3792, 0.4433, 0.339, 0.4648, 0.0625, 0.875, 0.0625, 1.0, 0.03125, 1.0, 0.03125, 0.875, 0.03125, 0.875, 0.03125, 1.0, 0.0, 1.0, 0.0, 0.875, 0.75, 0.4825, 0.7954, 0.478, 0.839, 0.4648, 0.8792, 0.4433, 0.9144, 0.4144, 0.9433, 0.3792, 0.9648, 0.339, 0.978, 0.2954, 0.9825, 0.25, 0.978, 0.2046, 0.9648, 0.161, 0.9433, 0.1208, 0.9144, 0.08561, 0.8792, 0.0567, 0.839, 0.03522, 0.7954, 0.02199, 0.75, 0.01752, 0.7046, 0.02199, 0.661, 0.03522, 0.6208, 0.0567, 0.5856, 0.08561, 0.5567, 0.1208, 0.5352, 0.161, 0.522, 0.2046, 0.5175, 0.25, 0.522, 0.2954, 0.5352, 0.339, 0.5567, 0.3792, 0.5856, 0.4144, 0.6208, 0.4433, 0.661, 0.4648, 0.7046, 0.478, 0.7954, 0.478, 0.75, 0.4825, 0.75, 0.49, 0.7968, 0.4854, 0.25, 0.4825, 0.2954, 0.478, 0.2968, 0.4854, 0.25, 0.49, 0.839, 0.4648, 0.7954, 0.478, 0.7968, 0.4854, 0.8418, 0.4717, 0.2954, 0.478, 0.339, 0.4648, 0.3418, 0.4717, 0.2968, 0.4854, 0.8792, 0.4433, 0.839, 0.4648, 0.8418, 0.4717, 0.8833, 0.4496, 0.339, 0.4648, 0.3792, 0.4433, 0.3833, 0.4496, 0.3418, 0.4717, 0.9144, 0.4144, 0.8792, 0.4433, 0.8833, 0.4496, 0.9197, 0.4197, 0.3792, 0.4433, 0.4144, 0.4144, 0.4197, 0.4197, 0.3833, 0.4496, 0.9433, 0.3792, 0.9144, 0.4144, 0.9197, 0.4197, 0.9496, 0.3833, 0.4144, 0.4144, 0.4433, 0.3792, 0.4496, 0.3833, 0.4197, 0.4197, 0.9648, 0.339, 0.9433, 0.3792, 0.9496, 0.3833, 0.9717, 0.3418, 0.4433, 0.3792, 0.4648, 0.339, 0.4717, 0.3418, 0.4496, 0.3833, 0.978, 0.2954, 0.9648, 0.339, 0.9717, 0.3418, 0.9854, 0.2968, 0.4648, 0.339, 0.478, 0.2954, 0.4854, 0.2968, 0.4717, 0.3418, 0.9825, 0.25, 0.978, 0.2954, 0.9854, 0.2968, 0.99, 0.25, 0.478, 0.2954, 0.4825, 0.25, 0.49, 0.25, 0.4854, 0.2968, 0.978, 0.2046, 0.9825, 0.25, 0.99, 0.25, 0.9854, 0.2032, 0.4825, 0.25, 0.478, 0.2046, 0.4854, 0.2032, 0.49, 0.25, 0.9648, 0.161, 0.978, 0.2046, 0.9854, 0.2032, 0.9717, 0.1582, 0.478, 0.2046, 0.4648, 0.161, 0.4717, 0.1582, 0.4854, 0.2032, 0.9433, 0.1208, 0.9648, 0.161, 0.9717, 0.1582, 0.9496, 0.1167, 0.4648, 0.161, 0.4433, 0.1208, 0.4496, 0.1167, 0.4717, 0.1582, 0.9144, 0.08561, 0.9433, 0.1208, 0.9496, 0.1167, 0.9197, 0.08029, 0.4433, 0.1208, 0.4144, 0.08561, 0.4197, 0.08029, 0.4496, 0.1167, 0.8792, 0.0567, 0.9144, 0.08561, 0.9197, 0.08029, 0.8833, 0.05045, 0.4144, 0.08561, 0.3792, 0.0567, 0.3833, 0.05045, 0.4197, 0.08029, 0.839, 0.03522, 0.8792, 0.0567, 0.8833, 0.05045, 0.8418, 0.02827, 0.3792, 0.0567, 0.339, 0.03522, 0.3418, 0.02827, 0.3833, 0.05045, 0.7954, 0.02199, 0.839, 0.03522, 0.8418, 0.02827, 0.7968, 0.01461, 0.339, 0.03522, 0.2954, 0.02199, 0.2968, 0.01461, 0.3418, 0.02827, 0.75, 0.01752, 0.7954, 0.02199, 0.7968, 0.01461, 0.75, 0.01, 0.2954, 0.02199, 0.25, 0.01752, 0.25, 0.01, 0.2968, 0.01461, 0.7046, 0.02199, 0.75, 0.01752, 0.75, 0.01, 0.7032, 0.01461, 0.25, 0.01752, 0.2046, 0.02199, 0.2032, 0.01461, 0.25, 0.01, 0.661, 0.03522, 0.7046, 0.02199, 0.7032, 0.01461, 0.6582, 0.02827, 0.2046, 0.02199, 0.161, 0.03522, 0.1582, 0.02827, 0.2032, 0.01461, 0.6208, 0.0567, 0.661, 0.03522, 0.6582, 0.02827, 0.6167, 0.05045, 0.161, 0.03522, 0.1208, 0.0567, 0.1167, 0.05045, 0.1582, 0.02827, 0.5856, 0.08561, 0.6208, 0.0567, 0.6167, 0.05045, 0.5803, 0.08029, 0.1208, 0.0567, 0.08561, 0.08561, 0.08029, 0.08029, 0.1167, 0.05045, 0.5567, 0.1208, 0.5856, 0.08561, 0.5803, 0.08029, 0.5504, 0.1167, 0.08561, 0.08561, 0.0567, 0.1208, 0.05045, 0.1167, 0.08029, 0.08029, 0.5352, 0.161, 0.5567, 0.1208, 0.5504, 0.1167, 0.5283, 0.1582, 0.0567, 0.1208, 0.03522, 0.161, 0.02827, 0.1582, 0.05045, 0.1167, 0.522, 0.2046, 0.5352, 0.161, 0.5283, 0.1582, 0.5146, 0.2032, 0.03522, 0.161, 0.02199, 0.2046, 0.01461, 0.2032, 0.02827, 0.1582, 0.5175, 0.25, 0.522, 0.2046, 0.5146, 0.2032, 0.51, 0.25, 0.02199, 0.2046, 0.01752, 0.25, 0.01, 0.25, 0.01461, 0.2032, 0.522, 0.2954, 0.5175, 0.25, 0.51, 0.25, 0.5146, 0.2968, 0.01752, 0.25, 0.02199, 0.2954, 0.01461, 0.2968, 0.01, 0.25, 0.5352, 0.339, 0.522, 0.2954, 0.5146, 0.2968, 0.5283, 0.3418, 0.02199, 0.2954, 0.03522, 0.339, 0.02827, 0.3418, 0.01461, 0.2968, 0.5567, 0.3792, 0.5352, 0.339, 0.5283, 0.3418, 0.5504, 0.3833, 0.03522, 0.339, 0.0567, 0.3792, 0.05045, 0.3833, 0.02827, 0.3418, 0.5856, 0.4144, 0.5567, 0.3792, 0.5504, 0.3833, 0.5803, 0.4197, 0.0567, 0.3792, 0.08561, 0.4144, 0.08029, 0.4197, 0.05045, 0.3833, 0.6208, 0.4433, 0.5856, 0.4144, 0.5803, 0.4197, 0.6167, 0.4496, 0.08561, 0.4144, 0.1208, 0.4433, 0.1167, 0.4496, 0.08029, 0.4197, 0.661, 0.4648, 0.6208, 0.4433, 0.6167, 0.4496, 0.6582, 0.4717, 0.1208, 0.4433, 0.161, 0.4648, 0.1582, 0.4717, 0.1167, 0.4496, 0.7046, 0.478, 0.661, 0.4648, 0.6582, 0.4717, 0.7032, 0.4854, 0.161, 0.4648, 0.2046, 0.478, 0.2032, 0.4854, 0.1582, 0.4717, 0.75, 0.4825, 0.7046, 0.478, 0.7032, 0.4854, 0.75, 0.49, 0.2046, 0.478, 0.25, 0.4825, 0.25, 0.49, 0.2032, 0.4854, 0.03125, 0.5, 0.03125, 0.625, 0.0, 0.625, 0.0, 0.5, 0.03125, 0.6875, 0.03125, 0.75, 0.0, 0.75, 0.0, 0.6875, 0.875, 0.625, 0.9062, 0.625, 0.9062, 0.625, 0.875, 0.625, 0.0625, 0.5, 0.0625, 0.625, 0.03125, 0.625, 0.03125, 0.5, 0.0625, 0.6875, 0.0625, 0.75, 0.03125, 0.75, 0.03125, 0.6875, 0.7812, 0.6875, 0.75, 0.6875, 0.75, 0.6875, 0.7812, 0.6875, 0.09375, 0.5, 0.09375, 0.625, 0.0625, 0.625, 0.0625, 0.5, 0.09375, 0.6875, 0.09375, 0.75, 0.0625, 0.75, 0.0625, 0.6875, 0.3438, 0.875, 0.3125, 0.875, 0.3125, 0.875, 0.3438, 0.875, 0.125, 0.5, 0.125, 0.625, 0.09375, 0.625, 0.09375, 0.5, 0.125, 0.6875, 0.125, 0.75, 0.09375, 0.75, 0.09375, 0.6875, 0.875, 0.875, 0.8438, 0.875, 0.8438, 0.875, 0.875, 0.875, 0.1562, 0.5, 0.1562, 0.625, 0.125, 0.625, 0.125, 0.5, 0.1562, 0.6875, 0.1562, 0.75, 0.125, 0.75, 0.125, 0.6875, 0.8125, 0.6875, 0.7812, 0.6875, 0.7812, 0.6875, 0.8125, 0.6875, 0.1875, 0.5, 0.1875, 0.625, 0.1562, 0.625, 0.1562, 0.5, 0.1875, 0.6875, 0.1875, 0.75, 0.1562, 0.75, 0.1562, 0.6875, 0.8438, 0.6875, 0.8125, 0.6875, 0.8125, 0.6875, 0.8438, 0.6875, 0.2188, 0.5, 0.2188, 0.625, 0.1875, 0.625, 0.1875, 0.5, 0.2188, 0.6875, 0.2188, 0.75, 0.1875, 0.75, 0.1875, 0.6875, 0.3125, 0.625, 0.3438, 0.625, 0.3438, 0.625, 0.3125, 0.625, 0.25, 0.5, 0.25, 0.625, 0.2188, 0.625, 0.2188, 0.5, 0.25, 0.6875, 0.25, 0.75, 0.2188, 0.75, 0.2188, 0.6875, 0.8438, 0.625, 0.875, 0.625, 0.875, 0.625, 0.8438, 0.625, 0.2812, 0.5, 0.2812, 0.625, 0.25, 0.625, 0.25, 0.5, 0.2812, 0.6875, 0.2812, 0.75, 0.25, 0.75, 0.25, 0.6875, 0.875, 0.6875, 0.8438, 0.6875, 0.8438, 0.6875, 0.875, 0.6875, 0.3125, 0.5, 0.3125, 0.625, 0.2812, 0.625, 0.2812, 0.5, 0.3125, 0.6875, 0.3125, 0.75, 0.2812, 0.75, 0.2812, 0.6875, 0.3125, 0.875, 0.2812, 0.875, 0.2812, 0.875, 0.3125, 0.875, 0.3438, 0.5, 0.3438, 0.625, 0.3125, 0.625, 0.3125, 0.5, 0.3438, 0.6875, 0.3438, 0.75, 0.3125, 0.75, 0.3125, 0.6875, 0.8438, 0.875, 0.8125, 0.875, 0.8125, 0.875, 0.8438, 0.875, 0.375, 0.5, 0.375, 0.625, 0.3438, 0.625, 0.3438, 0.5, 0.375, 0.6875, 0.375, 0.75, 0.3438, 0.75, 0.3438, 0.6875, 0.9062, 0.6875, 0.875, 0.6875, 0.875, 0.6875, 0.9062, 0.6875, 0.4062, 0.5, 0.4062, 0.625, 0.375, 0.625, 0.375, 0.5, 0.4062, 0.6875, 0.4062, 0.75, 0.375, 0.75, 0.375, 0.6875, 0.9375, 0.6875, 0.9062, 0.6875, 0.9062, 0.6875, 0.9375, 0.6875, 0.4375, 0.5, 0.4375, 0.625, 0.4062, 0.625, 0.4062, 0.5, 0.4375, 0.6875, 0.4375, 0.75, 0.4062, 0.75, 0.4062, 0.6875, 0.2812, 0.625, 0.3125, 0.625, 0.3125, 0.625, 0.2812, 0.625, 0.4688, 0.5, 0.4688, 0.625, 0.4375, 0.625, 0.4375, 0.5, 0.4688, 0.6875, 0.4687, 0.75, 0.4375, 0.75, 0.4375, 0.6875, 0.8125, 0.625, 0.8438, 0.625, 0.8438, 0.625, 0.8125, 0.625, 0.5, 0.5, 0.5, 0.625, 0.4688, 0.625, 0.4688, 0.5, 0.5, 0.6875, 0.5, 0.75, 0.4687, 0.75, 0.4688, 0.6875, 0.9688, 0.6875, 0.9375, 0.6875, 0.9375, 0.6875, 0.9688, 0.6875, 0.5312, 0.5, 0.5312, 0.625, 0.5, 0.625, 0.5, 0.5, 0.5312, 0.6875, 0.5312, 0.75, 0.5, 0.75, 0.5, 0.6875, 0.2812, 0.875, 0.25, 0.875, 0.25, 0.875, 0.2812, 0.875, 0.5625, 0.5, 0.5625, 0.625, 0.5312, 0.625, 0.5312, 0.5, 0.5625, 0.6875, 0.5625, 0.75, 0.5312, 0.75, 0.5312, 0.6875, 0.8125, 0.875, 0.7812, 0.875, 0.7812, 0.875, 0.8125, 0.875, 0.5938, 0.5, 0.5938, 0.625, 0.5625, 0.625, 0.5625, 0.5, 0.5938, 0.6875, 0.5938, 0.75, 0.5625, 0.75, 0.5625, 0.6875, 1.0, 0.6875, 0.9688, 0.6875, 0.9688, 0.6875, 1.0, 0.6875, 0.625, 0.5, 0.625, 0.625, 0.5938, 0.625, 0.5938, 0.5, 0.625, 0.6875, 0.625, 0.75, 0.5938, 0.75, 0.5938, 0.6875, 0.25, 0.625, 0.2812, 0.625, 0.2812, 0.625, 0.25, 0.625, 0.6562, 0.5, 0.6562, 0.625, 0.625, 0.625, 0.625, 0.5, 0.6562, 0.6875, 0.6562, 0.75, 0.625, 0.75, 0.625, 0.6875, 0.7812, 0.625, 0.8125, 0.625, 0.8125, 0.625, 0.7812, 0.625, 0.6875, 0.5, 0.6875, 0.625, 0.6562, 0.625, 0.6562, 0.5, 0.6875, 0.6875, 0.6875, 0.75, 0.6562, 0.75, 0.6562, 0.6875, 0.25, 0.875, 0.2188, 0.875, 0.2188, 0.875, 0.25, 0.875, 0.7188, 0.5, 0.7188, 0.625, 0.6875, 0.625, 0.6875, 0.5, 0.7188, 0.6875, 0.7188, 0.75, 0.6875, 0.75, 0.6875, 0.6875, 0.7812, 0.875, 0.75, 0.875, 0.75, 0.875, 0.7812, 0.875, 0.75, 0.5, 0.75, 0.625, 0.7188, 0.625, 0.7188, 0.5, 0.75, 0.6875, 0.75, 0.75, 0.7188, 0.75, 0.7188, 0.6875, 0.2188, 0.625, 0.25, 0.625, 0.25, 0.625, 0.2188, 0.625, 0.7812, 0.5, 0.7812, 0.625, 0.75, 0.625, 0.75, 0.5, 0.7812, 0.6875, 0.7812, 0.75, 0.75, 0.75, 0.75, 0.6875, 0.75, 0.625, 0.7812, 0.625, 0.7812, 0.625, 0.75, 0.625, 0.8125, 0.5, 0.8125, 0.625, 0.7812, 0.625, 0.7812, 0.5, 0.8125, 0.6875, 0.8125, 0.75, 0.7812, 0.75, 0.7812, 0.6875, 0.2188, 0.875, 0.1875, 0.875, 0.1875, 0.875, 0.2188, 0.875, 0.8438, 0.5, 0.8438, 0.625, 0.8125, 0.625, 0.8125, 0.5, 0.8438, 0.6875, 0.8437, 0.75, 0.8125, 0.75, 0.8125, 0.6875, 0.75, 0.875, 0.7188, 0.875, 0.7188, 0.875, 0.75, 0.875, 0.875, 0.5, 0.875, 0.625, 0.8438, 0.625, 0.8438, 0.5, 0.875, 0.6875, 0.875, 0.75, 0.8437, 0.75, 0.8438, 0.6875, 0.1875, 0.625, 0.2188, 0.625, 0.2188, 0.625, 0.1875, 0.625, 0.9062, 0.5, 0.9062, 0.625, 0.875, 0.625, 0.875, 0.5, 0.9062, 0.6875, 0.9062, 0.75, 0.875, 0.75, 0.875, 0.6875, 0.7188, 0.625, 0.75, 0.625, 0.75, 0.625, 0.7188, 0.625, 0.9375, 0.5, 0.9375, 0.625, 0.9062, 0.625, 0.9062, 0.5, 0.9375, 0.6875, 0.9375, 0.75, 0.9062, 0.75, 0.9062, 0.6875, 0.0, 0.8125, 0.03125, 0.8125, 0.03125, 0.8125, 0.0, 0.8125, 0.9688, 0.5, 0.9688, 0.625, 0.9375, 0.625, 0.9375, 0.5, 0.9688, 0.6875, 0.9688, 0.75, 0.9375, 0.75, 0.9375, 0.6875, 0.1875, 0.875, 0.1562, 0.875, 0.1562, 0.875, 0.1875, 0.875, 1.0, 0.5, 1.0, 0.625, 0.9688, 0.625, 0.9688, 0.5, 1.0, 0.6875, 1.0, 0.75, 0.9688, 0.75, 0.9688, 0.6875, 0.7188, 0.875, 0.6875, 0.875, 0.6875, 0.875, 0.7188, 0.875, 0.03125, 0.8125, 0.0625, 0.8125, 0.0625, 0.8125, 0.03125, 0.8125, 0.0625, 0.8125, 0.09375, 0.8125, 0.09375, 0.8125, 0.0625, 0.8125, 0.1562, 0.625, 0.1875, 0.625, 0.1875, 0.625, 0.1562, 0.625, 0.6875, 0.625, 0.7188, 0.625, 0.7188, 0.625, 0.6875, 0.625, 0.09375, 0.8125, 0.125, 0.8125, 0.125, 0.8125, 0.09375, 0.8125, 0.1562, 0.875, 0.125, 0.875, 0.125, 0.875, 0.1562, 0.875, 0.6875, 0.875, 0.6562, 0.875, 0.6562, 0.875, 0.6875, 0.875, 0.125, 0.8125, 0.1562, 0.8125, 0.1562, 0.8125, 0.125, 0.8125, 0.1562, 0.8125, 0.1875, 0.8125, 0.1875, 0.8125, 0.1562, 0.8125, 0.125, 0.625, 0.1562, 0.625, 0.1562, 0.625, 0.125, 0.625, 0.6562, 0.625, 0.6875, 0.625, 0.6875, 0.625, 0.6562, 0.625, 0.1875, 0.8125, 0.2188, 0.8125, 0.2188, 0.8125, 0.1875, 0.8125, 0.125, 0.875, 0.09375, 0.875, 0.09375, 0.875, 0.125, 0.875, 0.6562, 0.875, 0.625, 0.875, 0.625, 0.875, 0.6562, 0.875, 0.2188, 0.8125, 0.25, 0.8125, 0.25, 0.8125, 0.2188, 0.8125, 0.25, 0.8125, 0.2812, 0.8125, 0.2812, 0.8125, 0.25, 0.8125, 0.09375, 0.625, 0.125, 0.625, 0.125, 0.625, 0.09375, 0.625, 0.625, 0.625, 0.6562, 0.625, 0.6562, 0.625, 0.625, 0.625, 0.2812, 0.8125, 0.3125, 0.8125, 0.3125, 0.8125, 0.2812, 0.8125, 0.09375, 0.875, 0.0625, 0.875, 0.0625, 0.875, 0.09375, 0.875, 0.625, 0.875, 0.5938, 0.875, 0.5938, 0.875, 0.625, 0.875, 0.3125, 0.8125, 0.3438, 0.8125, 0.3438, 0.8125, 0.3125, 0.8125, 0.3438, 0.8125, 0.375, 0.8125, 0.375, 0.8125, 0.3438, 0.8125, 0.0625, 0.625, 0.09375, 0.625, 0.09375, 0.625, 0.0625, 0.625, 0.5938, 0.625, 0.625, 0.625, 0.625, 0.625, 0.5938, 0.625, 0.375, 0.8125, 0.4062, 0.8125, 0.4062, 0.8125, 0.375, 0.8125, 0.0625, 0.875, 0.03125, 0.875, 0.03125, 0.875, 0.0625, 0.875, 0.03125, 0.6875, 0.0, 0.6875, 0.0, 0.6875, 0.03125, 0.6875, 0.5938, 0.875, 0.5625, 0.875, 0.5625, 0.875, 0.5938, 0.875, 0.4062, 0.8125, 0.4375, 0.8125, 0.4375, 0.8125, 0.4062, 0.8125, 0.0625, 0.6875, 0.03125, 0.6875, 0.03125, 0.6875, 0.0625, 0.6875, 0.4375, 0.8125, 0.4688, 0.8125, 0.4688, 0.8125, 0.4375, 0.8125, 1.0, 0.75, 1.0, 0.8125, 0.9688, 0.8125, 0.9688, 0.75, 0.9688, 0.75, 0.9688, 0.8125, 0.9375, 0.8125, 0.9375, 0.75, 0.9375, 0.75, 0.9375, 0.8125, 0.9062, 0.8125, 0.9062, 0.75, 0.9062, 0.75, 0.9062, 0.8125, 0.875, 0.8125, 0.875, 0.75, 0.875, 0.75, 0.875, 0.8125, 0.8438, 0.8125, 0.8437, 0.75, 0.8437, 0.75, 0.8438, 0.8125, 0.8125, 0.8125, 0.8125, 0.75, 0.8125, 0.75, 0.8125, 0.8125, 0.7812, 0.8125, 0.7812, 0.75, 0.7812, 0.75, 0.7812, 0.8125, 0.75, 0.8125, 0.75, 0.75, 0.75, 0.75, 0.75, 0.8125, 0.7188, 0.8125, 0.7188, 0.75, 0.7188, 0.75, 0.7188, 0.8125, 0.6875, 0.8125, 0.6875, 0.75, 0.6875, 0.75, 0.6875, 0.8125, 0.6562, 0.8125, 0.6562, 0.75, 0.6562, 0.75, 0.6562, 0.8125, 0.625, 0.8125, 0.625, 0.75, 0.625, 0.75, 0.625, 0.8125, 0.5938, 0.8125, 0.5938, 0.75, 0.5938, 0.75, 0.5938, 0.8125, 0.5625, 0.8125, 0.5625, 0.75, 0.5625, 0.75, 0.5625, 0.8125, 0.5312, 0.8125, 0.5312, 0.75, 0.5312, 0.75, 0.5312, 0.8125, 0.5, 0.8125, 0.5, 0.75, 0.5, 0.75, 0.5, 0.8125, 0.4688, 0.8125, 0.4687, 0.75, 0.4687, 0.75, 0.4688, 0.8125, 0.4375, 0.8125, 0.4375, 0.75, 0.4375, 0.75, 0.4375, 0.8125, 0.4062, 0.8125, 0.4062, 0.75, 0.4062, 0.75, 0.4062, 0.8125, 0.375, 0.8125, 0.375, 0.75, 0.375, 0.75, 0.375, 0.8125, 0.3438, 0.8125, 0.3438, 0.75, 0.3438, 0.75, 0.3438, 0.8125, 0.3125, 0.8125, 0.3125, 0.75, 0.3125, 0.75, 0.3125, 0.8125, 0.2812, 0.8125, 0.2812, 0.75, 0.2812, 0.75, 0.2812, 0.8125, 0.25, 0.8125, 0.25, 0.75, 0.25, 0.75, 0.25, 0.8125, 0.2188, 0.8125, 0.2188, 0.75, 0.2188, 0.75, 0.2188, 0.8125, 0.1875, 0.8125, 0.1875, 0.75, 0.1875, 0.75, 0.1875, 0.8125, 0.1562, 0.8125, 0.1562, 0.75, 0.1562, 0.75, 0.1562, 0.8125, 0.125, 0.8125, 0.125, 0.75, 0.125, 0.75, 0.125, 0.8125, 0.09375, 0.8125, 0.09375, 0.75, 0.09375, 0.75, 0.09375, 0.8125, 0.0625, 0.8125, 0.0625, 0.75, 0.0625, 0.75, 0.0625, 0.8125, 0.03125, 0.8125, 0.03125, 0.75, 0.03125, 0.75, 0.03125, 0.8125, 0.0, 0.8125, 0.0, 0.75, 0.03125, 0.8125, 0.03125, 0.875, 0.0, 0.875, 0.0, 0.8125, 0.0625, 0.8125, 0.0625, 0.875, 0.03125, 0.875, 0.03125, 0.8125, 0.09375, 0.8125, 0.09375, 0.875, 0.0625, 0.875, 0.0625, 0.8125, 0.125, 0.8125, 0.125, 0.875, 0.09375, 0.875, 0.09375, 0.8125, 0.1562, 0.8125, 0.1562, 0.875, 0.125, 0.875, 0.125, 0.8125, 0.1875, 0.8125, 0.1875, 0.875, 0.1562, 0.875, 0.1562, 0.8125, 0.2188, 0.8125, 0.2188, 0.875, 0.1875, 0.875, 0.1875, 0.8125, 0.25, 0.8125, 0.25, 0.875, 0.2188, 0.875, 0.2188, 0.8125, 0.2812, 0.8125, 0.2812, 0.875, 0.25, 0.875, 0.25, 0.8125, 0.3125, 0.8125, 0.3125, 0.875, 0.2812, 0.875, 0.2812, 0.8125, 0.3438, 0.8125, 0.3438, 0.875, 0.3125, 0.875, 0.3125, 0.8125, 0.375, 0.8125, 0.375, 0.875, 0.3438, 0.875, 0.3438, 0.8125, 0.4062, 0.8125, 0.4062, 0.875, 0.375, 0.875, 0.375, 0.8125, 0.4375, 0.8125, 0.4375, 0.875, 0.4062, 0.875, 0.4062, 0.8125, 0.4688, 0.8125, 0.4688, 0.875, 0.4375, 0.875, 0.4375, 0.8125, 0.5, 0.8125, 0.5, 0.875, 0.4688, 0.875, 0.4688, 0.8125, 0.5312, 0.8125, 0.5312, 0.875, 0.5, 0.875, 0.5, 0.8125, 0.5625, 0.8125, 0.5625, 0.875, 0.5312, 0.875, 0.5312, 0.8125, 0.5938, 0.8125, 0.5938, 0.875, 0.5625, 0.875, 0.5625, 0.8125, 0.625, 0.8125, 0.625, 0.875, 0.5938, 0.875, 0.5938, 0.8125, 0.6562, 0.8125, 0.6562, 0.875, 0.625, 0.875, 0.625, 0.8125, 0.6875, 0.8125, 0.6875, 0.875, 0.6562, 0.875, 0.6562, 0.8125, 0.7188, 0.8125, 0.7188, 0.875, 0.6875, 0.875, 0.6875, 0.8125, 0.75, 0.8125, 0.75, 0.875, 0.7188, 0.875, 0.7188, 0.8125, 0.7812, 0.8125, 0.7812, 0.875, 0.75, 0.875, 0.75, 0.8125, 0.8125, 0.8125, 0.8125, 0.875, 0.7812, 0.875, 0.7812, 0.8125, 0.8438, 0.8125, 0.8438, 0.875, 0.8125, 0.875, 0.8125, 0.8125, 0.875, 0.8125, 0.875, 0.875, 0.8438, 0.875, 0.8438, 0.8125, 0.9062, 0.8125, 0.9062, 0.875, 0.875, 0.875, 0.875, 0.8125, 0.9375, 0.8125, 0.9375, 0.875, 0.9062, 0.875, 0.9062, 0.8125, 0.9688, 0.8125, 0.9688, 0.875, 0.9375, 0.875, 0.9375, 0.8125, 1.0, 0.8125, 1.0, 0.875, 0.9688, 0.875, 0.9688, 0.8125, 1.0, 0.625, 1.0, 0.6875, 0.9688, 0.6875, 0.9688, 0.625, 0.9688, 0.625, 0.9688, 0.6875, 0.9375, 0.6875, 0.9375, 0.625, 0.9375, 0.625, 0.9375, 0.6875, 0.9062, 0.6875, 0.9062, 0.625, 0.9062, 0.625, 0.9062, 0.6875, 0.875, 0.6875, 0.875, 0.625, 0.875, 0.625, 0.875, 0.6875, 0.8438, 0.6875, 0.8438, 0.625, 0.8438, 0.625, 0.8438, 0.6875, 0.8125, 0.6875, 0.8125, 0.625, 0.8125, 0.625, 0.8125, 0.6875, 0.7812, 0.6875, 0.7812, 0.625, 0.7812, 0.625, 0.7812, 0.6875, 0.75, 0.6875, 0.75, 0.625, 0.75, 0.625, 0.75, 0.6875, 0.7188, 0.6875, 0.7188, 0.625, 0.7188, 0.625, 0.7188, 0.6875, 0.6875, 0.6875, 0.6875, 0.625, 0.6875, 0.625, 0.6875, 0.6875, 0.6562, 0.6875, 0.6562, 0.625, 0.6562, 0.625, 0.6562, 0.6875, 0.625, 0.6875, 0.625, 0.625, 0.625, 0.625, 0.625, 0.6875, 0.5938, 0.6875, 0.5938, 0.625, 0.5938, 0.625, 0.5938, 0.6875, 0.5625, 0.6875, 0.5625, 0.625, 0.5625, 0.625, 0.5625, 0.6875, 0.5312, 0.6875, 0.5312, 0.625, 0.5312, 0.625, 0.5312, 0.6875, 0.5, 0.6875, 0.5, 0.625, 0.5, 0.625, 0.5, 0.6875, 0.4688, 0.6875, 0.4688, 0.625, 0.4688, 0.625, 0.4688, 0.6875, 0.4375, 0.6875, 0.4375, 0.625, 0.4375, 0.625, 0.4375, 0.6875, 0.4062, 0.6875, 0.4062, 0.625, 0.4062, 0.625, 0.4062, 0.6875, 0.375, 0.6875, 0.375, 0.625, 0.375, 0.625, 0.375, 0.6875, 0.3438, 0.6875, 0.3438, 0.625, 0.3438, 0.625, 0.3438, 0.6875, 0.3125, 0.6875, 0.3125, 0.625, 0.3125, 0.625, 0.3125, 0.6875, 0.2812, 0.6875, 0.2812, 0.625, 0.2812, 0.625, 0.2812, 0.6875, 0.25, 0.6875, 0.25, 0.625, 0.25, 0.625, 0.25, 0.6875, 0.2188, 0.6875, 0.2188, 0.625, 0.2188, 0.625, 0.2188, 0.6875, 0.1875, 0.6875, 0.1875, 0.625, 0.1875, 0.625, 0.1875, 0.6875, 0.1562, 0.6875, 0.1562, 0.625, 0.1562, 0.625, 0.1562, 0.6875, 0.125, 0.6875, 0.125, 0.625, 0.125, 0.625, 0.125, 0.6875, 0.09375, 0.6875, 0.09375, 0.625, 0.09375, 0.625, 0.09375, 0.6875, 0.0625, 0.6875, 0.0625, 0.625, 0.0625, 0.625, 0.0625, 0.6875, 0.03125, 0.6875, 0.03125, 0.625, 0.03125, 0.625, 0.03125, 0.6875, 0.0, 0.6875, 0.0, 0.625, 0.3438, 0.625, 0.375, 0.625, 0.375, 0.625, 0.3438, 0.625, 0.75, 0.6875, 0.7188, 0.6875, 0.7188, 0.6875, 0.75, 0.6875, 0.7188, 0.6875, 0.6875, 0.6875, 0.6875, 0.6875, 0.7188, 0.6875, 0.9062, 0.875, 0.875, 0.875, 0.875, 0.875, 0.9062, 0.875, 0.375, 0.875, 0.3438, 0.875, 0.3438, 0.875, 0.375, 0.875, 0.6875, 0.6875, 0.6562, 0.6875, 0.6562, 0.6875, 0.6875, 0.6875, 0.9062, 0.625, 0.9375, 0.625, 0.9375, 0.625, 0.9062, 0.625, 0.375, 0.625, 0.4062, 0.625, 0.4062, 0.625, 0.375, 0.625, 0.6562, 0.6875, 0.625, 0.6875, 0.625, 0.6875, 0.6562, 0.6875, 0.625, 0.6875, 0.5938, 0.6875, 0.5938, 0.6875, 0.625, 0.6875, 0.9375, 0.875, 0.9062, 0.875, 0.9062, 0.875, 0.9375, 0.875, 0.9688, 0.8125, 1.0, 0.8125, 1.0, 0.8125, 0.9688, 0.8125, 0.4062, 0.875, 0.375, 0.875, 0.375, 0.875, 0.4062, 0.875, 0.5938, 0.6875, 0.5625, 0.6875, 0.5625, 0.6875, 0.5938, 0.6875, 0.9375, 0.625, 0.9688, 0.625, 0.9688, 0.625, 0.9375, 0.625, 0.9375, 0.8125, 0.9688, 0.8125, 0.9688, 0.8125, 0.9375, 0.8125, 0.4062, 0.625, 0.4375, 0.625, 0.4375, 0.625, 0.4062, 0.625, 0.5625, 0.6875, 0.5312, 0.6875, 0.5312, 0.6875, 0.5625, 0.6875, 0.9062, 0.8125, 0.9375, 0.8125, 0.9375, 0.8125, 0.9062, 0.8125, 0.5312, 0.6875, 0.5, 0.6875, 0.5, 0.6875, 0.5312, 0.6875, 0.9688, 0.875, 0.9375, 0.875, 0.9375, 0.875, 0.9688, 0.875, 0.875, 0.8125, 0.9062, 0.8125, 0.9062, 0.8125, 0.875, 0.8125, 0.4375, 0.875, 0.4062, 0.875, 0.4062, 0.875, 0.4375, 0.875, 0.5, 0.6875, 0.4688, 0.6875, 0.4688, 0.6875, 0.5, 0.6875, 0.9688, 0.625, 1.0, 0.625, 1.0, 0.625, 0.9688, 0.625, 0.8438, 0.8125, 0.875, 0.8125, 0.875, 0.8125, 0.8438, 0.8125, 0.4375, 0.625, 0.4688, 0.625, 0.4688, 0.625, 0.4375, 0.625, 0.4688, 0.6875, 0.4375, 0.6875, 0.4375, 0.6875, 0.4688, 0.6875, 0.8125, 0.8125, 0.8438, 0.8125, 0.8438, 0.8125, 0.8125, 0.8125, 0.4375, 0.6875, 0.4062, 0.6875, 0.4062, 0.6875, 0.4375, 0.6875, 1.0, 0.875, 0.9688, 0.875, 0.9688, 0.875, 1.0, 0.875, 0.7812, 0.8125, 0.8125, 0.8125, 0.8125, 0.8125, 0.7812, 0.8125, 0.4688, 0.875, 0.4375, 0.875, 0.4375, 0.875, 0.4688, 0.875, 0.4062, 0.6875, 0.375, 0.6875, 0.375, 0.6875, 0.4062, 0.6875, 0.75, 0.8125, 0.7812, 0.8125, 0.7812, 0.8125, 0.75, 0.8125, 0.4688, 0.625, 0.5, 0.625, 0.5, 0.625, 0.4688, 0.625, 0.375, 0.6875, 0.3438, 0.6875, 0.3438, 0.6875, 0.375, 0.6875, 0.7188, 0.8125, 0.75, 0.8125, 0.75, 0.8125, 0.7188, 0.8125, 0.3438, 0.6875, 0.3125, 0.6875, 0.3125, 0.6875, 0.3438, 0.6875, 0.6875, 0.8125, 0.7188, 0.8125, 0.7188, 0.8125, 0.6875, 0.8125, 0.5, 0.875, 0.4688, 0.875, 0.4688, 0.875, 0.5, 0.875, 0.3125, 0.6875, 0.2812, 0.6875, 0.2812, 0.6875, 0.3125, 0.6875, 0.6562, 0.8125, 0.6875, 0.8125, 0.6875, 0.8125, 0.6562, 0.8125, 0.5, 0.625, 0.5312, 0.625, 0.5312, 0.625, 0.5, 0.625, 0.2812, 0.6875, 0.25, 0.6875, 0.25, 0.6875, 0.2812, 0.6875, 0.625, 0.8125, 0.6562, 0.8125, 0.6562, 0.8125, 0.625, 0.8125, 0.25, 0.6875, 0.2188, 0.6875, 0.2188, 0.6875, 0.25, 0.6875, 0.5938, 0.8125, 0.625, 0.8125, 0.625, 0.8125, 0.5938, 0.8125, 0.5312, 0.875, 0.5, 0.875, 0.5, 0.875, 0.5312, 0.875, 0.2188, 0.6875, 0.1875, 0.6875, 0.1875, 0.6875, 0.2188, 0.6875, 0.5625, 0.8125, 0.5938, 0.8125, 0.5938, 0.8125, 0.5625, 0.8125, 0.5312, 0.625, 0.5625, 0.625, 0.5625, 0.625, 0.5312, 0.625, 0.1875, 0.6875, 0.1562, 0.6875, 0.1562, 0.6875, 0.1875, 0.6875, 0.0, 0.625, 0.03125, 0.625, 0.03125, 0.625, 0.0, 0.625, 0.5312, 0.8125, 0.5625, 0.8125, 0.5625, 0.8125, 0.5312, 0.8125, 0.1562, 0.6875, 0.125, 0.6875, 0.125, 0.6875, 0.1562, 0.6875, 0.5, 0.8125, 0.5312, 0.8125, 0.5312, 0.8125, 0.5, 0.8125, 0.5625, 0.875, 0.5312, 0.875, 0.5312, 0.875, 0.5625, 0.875, 0.125, 0.6875, 0.09375, 0.6875, 0.09375, 0.6875, 0.125, 0.6875, 0.03125, 0.875, 0.0, 0.875, 0.0, 0.875, 0.03125, 0.875, 0.4688, 0.8125, 0.5, 0.8125, 0.5, 0.8125, 0.4688, 0.8125, 0.5625, 0.625, 0.5938, 0.625, 0.5938, 0.625, 0.5625, 0.625, 0.09375, 0.6875, 0.0625, 0.6875, 0.0625, 0.6875, 0.09375, 0.6875, 0.03125, 0.625, 0.0625, 0.625, 0.0625, 0.625, 0.03125, 0.625])
me_cylinder.materials.append(mat_haybale)
me_cylinder.materials.append(mat_ties)
me_cylinder.use_remesh_fix_poles = True
me_cylinder.use_remesh_preserve_attributes = False
me_cylinder.update()

# ---- objects
ob_haybale = bpy.data.objects.new('HayBale', me_cylinder)

# ---- transforms, parenting, visibility, modifiers, constraints
ob_haybale.location = (0.0, 0.0, 2.494)

# ---- collection membership
col_collection.objects.link(ob_haybale)

# ---- scene / render settings (as saved in the file)
scene.frame_start = 1; scene.frame_end = 250; scene.frame_set(1)
scene.render.engine = 'BLENDER_EEVEE_NEXT'
scene.cycles.sampling_pattern = 'TABULATED_SOBOL'
scene.cycles.use_light_tree = False
scene.view_settings.view_transform = 'Filmic'
bpy.context.view_layer.update()

# ---- added for rendering (the .blend has no active camera and no usable light): camera, sun
cam_auto = bpy.data.cameras.new('AutoCamera')
cam_auto.lens = 50.0
cam_auto.sensor_width = 36.0
cam_auto.clip_end = 1000.0
ob_auto_camera = bpy.data.objects.new('AutoCamera', cam_auto)
scene.collection.objects.link(ob_auto_camera)
ob_auto_camera.location = (8.44612, -10.1353, 9.2511)
ob_auto_camera.rotation_euler = (1.09748, -7.21219e-08, 0.694738)
scene.camera = ob_auto_camera
light_auto_sun = bpy.data.lights.new('AutoSun', 'SUN')
light_auto_sun.energy = 3.0
light_auto_sun.angle = 0.0523599
ob_auto_sun = bpy.data.objects.new('AutoSun', light_auto_sun)
scene.collection.objects.link(ob_auto_sun)
ob_auto_sun.rotation_euler = (0.872665, 0.174533, 0.523599)
bpy.context.view_layer.update()
